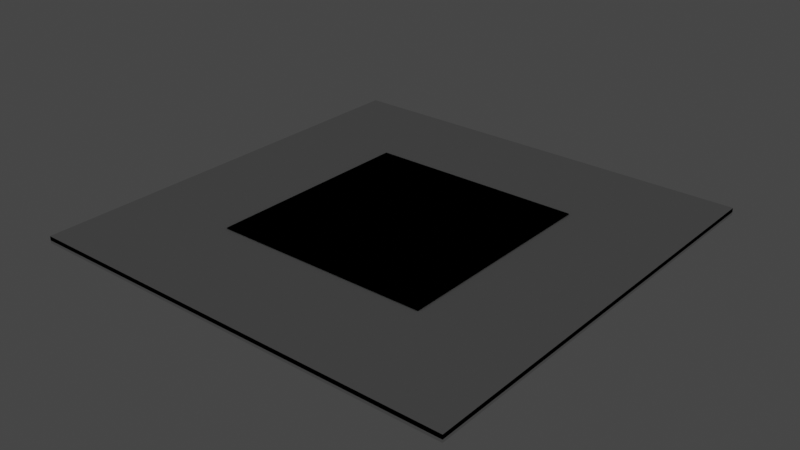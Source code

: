 # Source: Ceiling.blend  (saved by Blender 2.82.7; exported with 4.5.12 LTS)
import bpy
from mathutils import Matrix  # noqa: F401  (used for matrix-valued properties, if any)

bpy.ops.wm.read_factory_settings(use_empty=True)
scene = bpy.context.scene
scene.name = 'Scene'

# ---- collections
col_collection = bpy.data.collections.new('Collection'); scene.collection.children.link(col_collection)
col_ceilingfull = bpy.data.collections.new('CeilingFull'); scene.collection.children.link(col_ceilingfull)
col_ceilingsingle = bpy.data.collections.new('CeilingSingle'); scene.collection.children.link(col_ceilingsingle)
col_ceilingsingleillum = bpy.data.collections.new('CeilingSingleIllum'); scene.collection.children.link(col_ceilingsingleillum)
col_ceilingillumfull = bpy.data.collections.new('CeilingIllumFull'); scene.collection.children.link(col_ceilingillumfull)

# ---- images (referenced by path relative to the original .blend; pixels are not part of the script)
import os
ASSET_DIR = os.environ.get("B2B_ASSET_DIR", "")  # directory of the original .blend (textures are referenced by path, not embedded)
HERE = os.path.dirname(os.path.abspath(__file__))  # packed textures are extracted next to this script under _unpacked/

def load_image(name, relpath, width, height, colorspace="sRGB"):
    """Load a texture the original file referenced (path relative to the .blend, or extracted next to this script)."""
    p = next((c for c in (os.path.join(HERE, relpath), os.path.join(ASSET_DIR, relpath)) if relpath and os.path.exists(c)), "")
    if p:
        img = bpy.data.images.load(p, check_existing=True)
        img.name = name
    else:  # same state as the original file: an image datablock whose file is absent (Cycles renders it pink)
        img = bpy.data.images.new(name, width, height)
        img.source = "FILE"
        img.filepath = "//" + (relpath or name)
    img.colorspace_settings.name = colorspace
    return img
img_ceilingemissivefull = load_image('CeilingEmissiveFull', 'CeilingEmissiveFull.png', 1024, 1024, 'sRGB')
img_ceilinggap = load_image('CeilingGap', 'CeilingGap.png', 1024, 1024, 'sRGB')
img_ceilingemissive = load_image('CeilingEmissive', 'CeilingEmissive.png', 1024, 1024, 'sRGB')

# ---- materials (node trees are filled in below, after node groups)
mat_ceilingillumfull = bpy.data.materials.new('CeilingIllumFull')
mat_ceilingillumfull.alpha_threshold = 0.0
mat_ceilingillumfull.line_color = (0.0, 0.0, 0.0, 1.0)
mat_ceilinggap = bpy.data.materials.new('CeilingGap')
mat_ceilingillum = bpy.data.materials.new('CeilingIllum')

# ---- node groups
ng_auto_smooth = bpy.data.node_groups.new('Auto Smooth', 'GeometryNodeTree')
_s = ng_auto_smooth.interface.new_socket(name='Geometry', in_out='OUTPUT', socket_type='NodeSocketGeometry')
_s = ng_auto_smooth.interface.new_socket(name='Geometry', in_out='INPUT', socket_type='NodeSocketGeometry')
_s = ng_auto_smooth.interface.new_socket(name='Angle', in_out='INPUT', socket_type='NodeSocketFloat')
_s.subtype = 'ANGLE'
_s.min_value = 0.0
_s.max_value = 3.142
ng_auto_smooth.is_modifier = True
_N = ng_auto_smooth.nodes; _L = ng_auto_smooth.links
n0 = _N.new('NodeGroupOutput'); n0.name = 'Group Output'; n0.location = (480, -100)
n1 = _N.new('NodeGroupInput'); n1.name = 'Group Input'; n1.location = (-420, -300)
n2 = _N.new('NodeGroupInput'); n2.name = 'Group Input.001'; n2.location = (-60, -100)
n3 = _N.new('GeometryNodeSetShadeSmooth'); n3.name = 'Set Shade Smooth'; n3.location = (120, -100)
n3.domain = 'EDGE'
n4 = _N.new('GeometryNodeSetShadeSmooth'); n4.name = 'Set Shade Smooth.001'; n4.location = (300, -100)
n5 = _N.new('GeometryNodeInputMeshEdgeAngle'); n5.name = 'Edge Angle'; n5.location = (-420, -220)
n6 = _N.new('GeometryNodeInputEdgeSmooth'); n6.name = 'Is Edge Smooth'; n6.location = (-60, -160)
n7 = _N.new('GeometryNodeInputShadeSmooth'); n7.name = 'Is Face Smooth'; n7.location = (-240, -340)
n8 = _N.new('FunctionNodeBooleanMath'); n8.name = 'Boolean Math'; n8.location = (-60, -220)
n9 = _N.new('FunctionNodeCompare'); n9.name = 'Compare'; n9.location = (-240, -180)
n9.operation = 'LESS_EQUAL'
_L.new(n5.outputs[0], n9.inputs[0])
_L.new(n4.outputs[0], n0.inputs[0])
_L.new(n1.outputs[1], n9.inputs[1])
_L.new(n9.outputs[0], n8.inputs[0])
_L.new(n7.outputs[0], n8.inputs[1])
_L.new(n2.outputs[0], n3.inputs[0])
_L.new(n6.outputs[0], n3.inputs[1])
_L.new(n3.outputs[0], n4.inputs[0])
_L.new(n8.outputs[0], n3.inputs[2])
n0.is_active_output = True

# ---- material node trees
mat_ceilingillumfull.use_nodes = True; mat_ceilingillumfull.node_tree.nodes.clear()
_N = mat_ceilingillumfull.node_tree.nodes; _L = mat_ceilingillumfull.node_tree.links
n0 = _N.new('ShaderNodeOutputMaterial'); n0.name = 'Material Output'; n0.location = (300, 300)
n1 = _N.new('ShaderNodeEmission'); n1.name = 'Emission'; n1.location = (10, 300)
n2 = _N.new('ShaderNodeTexImage'); n2.name = 'Image Texture'; n2.location = (-341, 290)
n2.image = img_ceilingemissivefull
_L.new(n1.outputs[0], n0.inputs[0])
n0.is_active_output = True
mat_ceilinggap.use_nodes = True; mat_ceilinggap.node_tree.nodes.clear()
_N = mat_ceilinggap.node_tree.nodes; _L = mat_ceilinggap.node_tree.links
n0 = _N.new('ShaderNodeOutputMaterial'); n0.name = 'Material Output'; n0.location = (300, 300)
n1 = _N.new('ShaderNodeBsdfPrincipled'); n1.name = 'Principled BSDF'; n1.location = (10, 300)
n1.distribution = 'GGX'
n1.subsurface_method = 'BURLEY'
n1.inputs[3].default_value = 1.45
n1.inputs[27].default_value = (0.0, 0.0, 0.0, 1.0)
n1.inputs[28].default_value = 1.0
n2 = _N.new('ShaderNodeTexImage'); n2.name = 'Image Texture'; n2.location = (-280, 280)
n2.image = img_ceilinggap
_L.new(n1.outputs[0], n0.inputs[0])
_L.new(n2.outputs[0], n1.inputs[0])
n0.is_active_output = True
mat_ceilingillum.use_nodes = True; mat_ceilingillum.node_tree.nodes.clear()
_N = mat_ceilingillum.node_tree.nodes; _L = mat_ceilingillum.node_tree.links
n0 = _N.new('ShaderNodeOutputMaterial'); n0.name = 'Material Output'; n0.location = (300, 300)
n1 = _N.new('ShaderNodeEmission'); n1.name = 'Emission'; n1.location = (10, 300)
n2 = _N.new('ShaderNodeTexImage'); n2.name = 'Image Texture'; n2.location = (-280, 280)
n2.image = img_ceilingemissive
_L.new(n1.outputs[0], n0.inputs[0])
n0.is_active_output = True

# ---- world
world_world = bpy.data.worlds.new('World'); scene.world = world_world
world_world.use_nodes = True; world_world.node_tree.nodes.clear()
_N = world_world.node_tree.nodes; _L = world_world.node_tree.links
n0 = _N.new('ShaderNodeOutputWorld'); n0.name = 'World Output'; n0.location = (300, 300)
n1 = _N.new('ShaderNodeBackground'); n1.name = 'Background'; n1.location = (10, 300)
n1.inputs[0].default_value = (0.05088, 0.05088, 0.05088, 1.0)
_L.new(n1.outputs[0], n0.inputs[0])
n0.is_active_output = True
world_world.color = (0.05088, 0.05088, 0.05088)
world_world.use_sun_shadow = False
world_world.sun_shadow_jitter_overblur = 0.0

# ---- lights
light_area = bpy.data.lights.new('Area', 'SUN')
light_area.transmission_factor = 0.0
light_area.energy = 1.0
light_area.shadow_soft_size = 1.0

# ---- meshes
me_cube = bpy.data.meshes.new('Cube')
me_cube.from_pydata([(-1.0, 0.0, 0.0), (0.0, -1.0, 0.0), (1.0, 0.0, 0.0), (0.0, 1.0, 0.0), (1.0, 1.0, 0.0), (-1.0, 1.0, 0.0), (1.0, -1.0, 0.0), (-1.0, -1.0, 0.0), (0.0, 0.0, 0.0), (0.01757, -0.9824, 0.0), (0.9824, -0.9824, 0.0), (0.9824, -0.01757, 0.0), (0.01757, -0.01757, 0.0), (-0.9824, -0.9824, 0.0), (-0.01757, -0.9824, 0.0), (-0.01757, -0.01757, 0.0), (-0.9824, -0.01757, 0.0), (-0.9824, 0.01757, 0.0), (-0.01757, 0.01757, 0.0), (-0.01757, 0.9824, 0.0), (-0.9824, 0.9824, 0.0), (0.01757, 0.01757, 0.0), (0.9824, 0.01757, 0.0), (0.9824, 0.9824, 0.0), (0.01757, 0.9824, 0.0), (-0.9824, 0.9824, -0.01219), (-0.9824, 0.01757, -0.01219), (-0.9824, -0.9824, -0.01219), (-0.01757, -0.9824, -0.01219), (0.9824, -0.9824, -0.01219), (0.9824, -0.01757, -0.01219), (0.9824, 0.9824, -0.01219), (0.01757, 0.9824, -0.01219), (-0.01757, 0.9824, -0.01219), (0.9824, 0.01757, -0.01219), (0.01757, -0.9824, -0.01219), (-0.9824, -0.01757, -0.01219), (0.01757, -0.01757, -0.01219), (-0.01757, -0.01757, -0.01219), (-0.01757, 0.01757, -0.01219), (0.01757, 0.01757, -0.01219), (-1.0, 0.0, 0.019), (0.0, -1.0, 0.019), (1.0, 0.0, 0.019), (0.0, 1.0, 0.019), (1.0, 1.0, 0.019), (-1.0, 1.0, 0.019), (1.0, -1.0, 0.019), (-1.0, -1.0, 0.019), (0.0, 0.0, 0.019)], [], [(12, 37, 35, 9), (20, 25, 26, 17), (16, 36, 27, 13), (9, 35, 29, 10), (1, 9, 10, 6), (6, 10, 11, 2), (2, 11, 12, 8), (8, 12, 9, 1), (7, 13, 14, 1), (1, 14, 15, 8), (8, 15, 16, 0), (0, 16, 13, 7), (0, 17, 18, 8), (8, 18, 19, 3), (3, 19, 20, 5), (5, 20, 17, 0), (8, 21, 22, 2), (2, 22, 23, 4), (4, 23, 24, 3), (3, 24, 21, 8), (35, 37, 30, 29), (27, 36, 38, 28), (26, 25, 33, 39), (40, 32, 31, 34), (13, 27, 28, 14), (14, 28, 38, 15), (11, 30, 37, 12), (17, 26, 39, 18), (10, 29, 30, 11), (15, 38, 36, 16), (21, 40, 34, 22), (18, 39, 33, 19), (23, 31, 32, 24), (24, 32, 40, 21), (19, 33, 25, 20), (22, 34, 31, 23), (0, 41, 46, 5), (5, 46, 44, 3), (1, 42, 48, 7), (3, 44, 45, 4), (4, 45, 43, 2), (7, 48, 41, 0), (6, 47, 42, 1), (2, 43, 47, 6), (49, 43, 45, 44), (41, 49, 44, 46), (42, 47, 43, 49), (48, 42, 49, 41)])
me_cube.polygons.foreach_set('material_index', [0, 0, 0, 0, 1, 1, 1, 1, 1, 1, 1, 1, 1, 1, 1, 1, 1, 1, 1, 1, 0, 0, 0, 0, 0, 0, 0, 0, 0, 0, 0, 0, 0, 0, 0, 0, 1, 1, 1, 1, 1, 1, 1, 1, 1, 1, 1, 1])
_uv = me_cube.uv_layers.new(name='UVMap')
_uv.uv.foreach_set('vector', [0.2037, 0.804, 0.2037, 0.7893, 0.553, 0.7893, 0.553, 0.804, 0.9756, 0.3783, 0.9903, 0.3783, 0.9903, 0.7276, 0.9756, 0.7276, 0.6938, 0.3911, 0.7085, 0.3911, 0.7085, 0.7405, 0.6938, 0.7405, 0.2037, 0.702, 0.2037, 0.6873, 0.553, 0.6873, 0.553, 0.702, 0.5722, 0.009658, 0.569, 0.01284, 0.3943, 0.01284, 0.3911, 0.009658, 0.3911, 0.009658, 0.3943, 0.01284, 0.3943, 0.1876, 0.3911, 0.1907, 0.3911, 0.1907, 0.3943, 0.1876, 0.569, 0.1876, 0.5722, 0.1907, 0.5722, 0.1907, 0.569, 0.1876, 0.569, 0.01284, 0.5722, 0.009658, 0.7533, 0.009658, 0.7501, 0.01284, 0.5754, 0.01284, 0.5722, 0.009658, 0.5722, 0.009658, 0.5754, 0.01284, 0.5754, 0.1876, 0.5722, 0.1907, 0.5722, 0.1907, 0.5754, 0.1876, 0.7501, 0.1876, 0.7533, 0.1907, 0.7533, 0.1907, 0.7501, 0.1876, 0.7501, 0.01284, 0.7533, 0.009658, 0.7533, 0.1907, 0.7501, 0.1939, 0.5754, 0.1939, 0.5722, 0.1907, 0.5722, 0.1907, 0.5754, 0.1939, 0.5754, 0.3686, 0.5722, 0.3718, 0.5722, 0.3718, 0.5754, 0.3686, 0.7501, 0.3686, 0.7533, 0.3718, 0.7533, 0.3718, 0.7501, 0.3686, 0.7501, 0.1939, 0.7533, 0.1907, 0.5722, 0.1907, 0.569, 0.1939, 0.3943, 0.1939, 0.3911, 0.1907, 0.3911, 0.1907, 0.3943, 0.1939, 0.3943, 0.3686, 0.3911, 0.3718, 0.3911, 0.3718, 0.3943, 0.3686, 0.569, 0.3686, 0.5722, 0.3718, 0.5722, 0.3718, 0.569, 0.3686, 0.569, 0.1939, 0.5722, 0.1907, 0.009658, 0.7599, 0.009658, 0.5852, 0.1844, 0.5852, 0.1844, 0.7599, 0.2037, 0.5659, 0.2037, 0.3911, 0.3784, 0.3911, 0.3784, 0.5659, 0.1844, 0.5659, 0.009658, 0.5659, 0.009658, 0.3911, 0.1844, 0.3911, 0.5725, 0.5659, 0.3977, 0.5659, 0.3977, 0.3911, 0.5725, 0.3911, 0.553, 0.7553, 0.553, 0.77, 0.2037, 0.77, 0.2037, 0.7553, 0.6258, 0.3911, 0.6405, 0.3911, 0.6405, 0.7405, 0.6258, 0.7405, 0.9416, 0.009658, 0.9563, 0.009658, 0.9563, 0.359, 0.9416, 0.359, 0.553, 0.6532, 0.553, 0.6679, 0.2037, 0.6679, 0.2037, 0.6532, 0.6065, 0.7405, 0.5918, 0.7405, 0.5918, 0.3911, 0.6065, 0.3911, 0.7279, 0.3911, 0.7426, 0.3911, 0.7426, 0.7405, 0.7279, 0.7405, 0.2037, 0.5999, 0.2037, 0.5852, 0.553, 0.5852, 0.553, 0.5999, 0.6598, 0.3911, 0.6745, 0.3911, 0.6745, 0.7405, 0.6598, 0.7405, 0.553, 0.6192, 0.553, 0.6339, 0.2037, 0.6339, 0.2037, 0.6192, 0.9756, 0.009658, 0.9903, 0.009658, 0.9903, 0.359, 0.9756, 0.359, 0.9416, 0.3783, 0.9563, 0.3783, 0.9563, 0.7276, 0.9416, 0.7276, 0.2037, 0.736, 0.2037, 0.7213, 0.553, 0.7213, 0.553, 0.736, 0.7956, 0.3717, 0.7726, 0.3717, 0.7726, 0.009658, 0.7956, 0.009658, 0.8571, 0.009658, 0.8801, 0.009658, 0.8801, 0.3717, 0.8571, 0.3717, 0.8994, 0.3717, 0.9223, 0.3717, 0.9223, 0.7337, 0.8994, 0.7337, 0.8571, 0.3717, 0.8801, 0.3717, 0.8801, 0.7337, 0.8571, 0.7337, 0.8149, 0.009658, 0.8378, 0.009658, 0.8378, 0.3717, 0.8149, 0.3717, 0.7956, 0.7337, 0.7726, 0.7337, 0.7726, 0.3717, 0.7956, 0.3717, 0.8994, 0.009658, 0.9223, 0.009658, 0.9223, 0.3717, 0.8994, 0.3717, 0.8149, 0.3717, 0.8378, 0.3717, 0.8378, 0.7337, 0.8149, 0.7337, 0.1907, 0.1907, 0.1907, 0.3718, 0.009658, 0.3718, 0.009658, 0.1907, 0.1907, 0.009658, 0.1907, 0.1907, 0.009658, 0.1907, 0.009658, 0.009658, 0.3718, 0.1907, 0.3718, 0.3718, 0.1907, 0.3718, 0.1907, 0.1907, 0.3718, 0.009658, 0.3718, 0.1907, 0.1907, 0.1907, 0.1907, 0.009658])
me_cube.materials.append(mat_ceilingillumfull)
me_cube.materials.append(mat_ceilinggap)
me_cube.use_remesh_preserve_volume = False
me_cube.use_remesh_preserve_attributes = False
me_cube.use_mirror_vertex_groups = False
me_cube.update()
me_cube_005 = bpy.data.meshes.new('Cube.005')
me_cube_005.from_pydata([(-1.0, -1.0, -0.6284), (-1.0, -1.0, 1.0), (-1.0, 1.0, -0.6284), (-1.0, 1.0, 1.0), (1.0, -1.0, -0.6284), (1.0, -1.0, 1.0), (1.0, 1.0, -0.6284), (1.0, 1.0, 1.0)], [], [(0, 1, 3, 2), (2, 3, 7, 6), (6, 7, 5, 4), (4, 5, 1, 0), (2, 6, 4, 0), (7, 3, 1, 5)])
_uv = me_cube_005.uv_layers.new(name='UVMap')
_uv.uv.foreach_set('vector', [0.375, 0.0, 0.625, 0.0, 0.625, 0.25, 0.375, 0.25, 0.375, 0.25, 0.625, 0.25, 0.625, 0.5, 0.375, 0.5, 0.375, 0.5, 0.625, 0.5, 0.625, 0.75, 0.375, 0.75, 0.375, 0.75, 0.625, 0.75, 0.625, 1.0, 0.375, 1.0, 0.125, 0.5, 0.375, 0.5, 0.375, 0.75, 0.125, 0.75, 0.625, 0.5, 0.875, 0.5, 0.875, 0.75, 0.625, 0.75])
me_cube_005.use_remesh_fix_poles = True
me_cube_005.use_remesh_preserve_attributes = False
me_cube_005.use_mirror_vertex_groups = False
me_cube_005.update()
me_cube_004 = bpy.data.meshes.new('Cube.004')
me_cube_004.from_pydata([(-0.5, 0.5, -0.003986), (0.5, -0.5, -0.003986), (-0.5, -0.5, -0.003986), (0.5, 0.5, -0.003986), (-0.4824, -0.4824, -0.003986), (0.4824, -0.4824, -0.003986), (0.4824, 0.4824, -0.003986), (-0.4824, 0.4824, -0.003986), (-0.4824, -0.4824, -0.01617), (0.4824, -0.4824, -0.01617), (-0.4824, 0.4824, -0.01617), (0.4824, 0.4824, -0.01617), (-0.5, 0.5, 0.02414), (0.5, -0.5, 0.02414), (-0.5, -0.5, 0.02414), (0.5, 0.5, 0.02414)], [], [(7, 10, 8, 4), (2, 4, 5, 1), (1, 5, 6, 3), (3, 6, 7, 0), (0, 7, 4, 2), (4, 8, 9, 5), (5, 9, 11, 6), (6, 11, 10, 7), (8, 10, 11, 9), (0, 12, 15, 3), (2, 14, 12, 0), (3, 15, 13, 1), (1, 13, 14, 2), (15, 12, 14, 13)])
me_cube_004.polygons.foreach_set('material_index', [1, 0, 0, 0, 0, 1, 1, 1, 1, 0, 0, 0, 0, 0])
_uv = me_cube_004.uv_layers.new(name='UVMap')
_uv.uv.foreach_set('vector', [0.7299, 0.4899, 0.7424, 0.4899, 0.7424, 0.9589, 0.7299, 0.9589, 0.4931, 0.006946, 0.4845, 0.01549, 0.01549, 0.01549, 0.006946, 0.006946, 0.006946, 0.006946, 0.01549, 0.01549, 0.01549, 0.4845, 0.006946, 0.4931, 0.006946, 0.4931, 0.01549, 0.4845, 0.4845, 0.4845, 0.4931, 0.4931, 0.4931, 0.4931, 0.4845, 0.4845, 0.4845, 0.01549, 0.4931, 0.006946, 0.7036, 0.4899, 0.7161, 0.4899, 0.7161, 0.9589, 0.7036, 0.9589, 0.7687, 0.9589, 0.7563, 0.9589, 0.7563, 0.4899, 0.7687, 0.4899, 0.6897, 0.9589, 0.6773, 0.9589, 0.6773, 0.4899, 0.6897, 0.4899, 0.5069, 0.476, 0.5069, 0.006946, 0.976, 0.006946, 0.976, 0.476, 0.5495, 0.4899, 0.5782, 0.4899, 0.5782, 0.976, 0.5495, 0.976, 0.6634, 0.976, 0.6347, 0.976, 0.6347, 0.4899, 0.6634, 0.4899, 0.5921, 0.4899, 0.6208, 0.4899, 0.6208, 0.976, 0.5921, 0.976, 0.5356, 0.976, 0.5069, 0.976, 0.5069, 0.4899, 0.5356, 0.4899, 0.006946, 0.5069, 0.4931, 0.5069, 0.4931, 0.9931, 0.006947, 0.9931])
me_cube_004.materials.append(mat_ceilinggap)
me_cube_004.materials.append(mat_ceilingillumfull)
me_cube_004.use_remesh_preserve_volume = False
me_cube_004.use_remesh_preserve_attributes = False
me_cube_004.use_mirror_vertex_groups = False
me_cube_004.update()
me_cube_006 = bpy.data.meshes.new('Cube.006')
me_cube_006.from_pydata([(-1.0, -1.0, -0.338), (-1.0, -1.0, 0.5064), (-1.0, 1.0, -0.338), (-1.0, 1.0, 0.5064), (1.0, -1.0, -0.338), (1.0, -1.0, 0.5064), (1.0, 1.0, -0.338), (1.0, 1.0, 0.5064)], [], [(0, 1, 3, 2), (2, 3, 7, 6), (6, 7, 5, 4), (4, 5, 1, 0), (2, 6, 4, 0), (7, 3, 1, 5)])
_uv = me_cube_006.uv_layers.new(name='UVMap')
_uv.uv.foreach_set('vector', [0.375, 0.0, 0.625, 0.0, 0.625, 0.25, 0.375, 0.25, 0.375, 0.25, 0.625, 0.25, 0.625, 0.5, 0.375, 0.5, 0.375, 0.5, 0.625, 0.5, 0.625, 0.75, 0.375, 0.75, 0.375, 0.75, 0.625, 0.75, 0.625, 1.0, 0.375, 1.0, 0.125, 0.5, 0.375, 0.5, 0.375, 0.75, 0.125, 0.75, 0.625, 0.5, 0.875, 0.5, 0.875, 0.75, 0.625, 0.75])
me_cube_006.use_remesh_fix_poles = True
me_cube_006.use_remesh_preserve_attributes = False
me_cube_006.use_mirror_vertex_groups = False
me_cube_006.update()
me_cube_001 = bpy.data.meshes.new('Cube.001')
me_cube_001.from_pydata([(-0.5, 0.5, -0.003986), (0.5, -0.5, -0.003986), (-0.5, -0.5, -0.003986), (0.5, 0.5, -0.003986), (-0.4824, -0.4824, -0.003986), (0.4824, -0.4824, -0.003986), (0.4824, 0.4824, -0.003986), (-0.4824, 0.4824, -0.003986), (-0.4708, -0.4708, -0.01617), (0.4708, -0.4708, -0.01617), (-0.4708, 0.4708, -0.01617), (0.4708, 0.4708, -0.01617), (-0.5, 0.5, 0.02414), (0.5, -0.5, 0.02414), (-0.5, -0.5, 0.02414), (0.5, 0.5, 0.02414), (-0.4824, -0.4824, -0.01617), (0.4824, -0.4824, -0.01617), (-0.4824, 0.4824, -0.01617), (0.4824, 0.4824, -0.01617)], [], [(7, 18, 16, 4), (2, 4, 5, 1), (1, 5, 6, 3), (3, 6, 7, 0), (0, 7, 4, 2), (4, 16, 17, 5), (5, 17, 19, 6), (6, 19, 18, 7), (8, 10, 11, 9), (0, 12, 15, 3), (2, 14, 12, 0), (3, 15, 13, 1), (1, 13, 14, 2), (15, 12, 14, 13), (8, 9, 17, 16), (10, 8, 16, 18), (9, 11, 19, 17), (11, 10, 18, 19)])
me_cube_001.polygons.foreach_set('material_index', [0, 0, 0, 0, 0, 0, 0, 0, 1, 0, 0, 0, 0, 0, 0, 0, 0, 0])
_uv = me_cube_001.uv_layers.new(name='UVMap')
_uv.uv.foreach_set('vector', [0.855, 0.943, 0.8334, 0.943, 0.8334, 0.5612, 0.855, 0.5612, 0.4858, 0.4858, 0.4776, 0.4776, 0.4776, 0.02244, 0.4858, 0.01415, 0.4858, 0.01415, 0.4776, 0.02244, 0.02244, 0.02244, 0.01415, 0.01415, 0.01415, 0.01415, 0.02244, 0.02244, 0.02244, 0.4776, 0.01415, 0.4858, 0.01415, 0.4858, 0.02244, 0.4776, 0.4776, 0.4776, 0.4858, 0.4858, 0.8924, 0.5612, 0.914, 0.5612, 0.914, 0.943, 0.8924, 0.943, 0.8845, 0.943, 0.8629, 0.943, 0.8629, 0.5612, 0.8845, 0.5612, 0.8038, 0.5612, 0.8255, 0.5612, 0.8255, 0.943, 0.8038, 0.943, 0.9633, 0.4633, 0.5192, 0.4633, 0.5192, 0.01915, 0.9633, 0.01915, 0.5726, 0.5612, 0.6225, 0.5612, 0.6225, 0.9569, 0.5726, 0.9569, 0.7959, 0.9569, 0.746, 0.9569, 0.746, 0.5612, 0.7959, 0.5612, 0.6304, 0.5612, 0.6803, 0.5612, 0.6803, 0.9569, 0.6304, 0.9569, 0.7381, 0.9569, 0.6882, 0.9569, 0.6882, 0.5612, 0.7381, 0.5612, 0.4858, 0.5142, 0.4858, 0.9858, 0.01415, 0.9858, 0.01415, 0.5142, 0.9633, 0.4633, 0.9633, 0.01915, 0.9688, 0.01365, 0.9688, 0.4688, 0.5192, 0.4633, 0.9633, 0.4633, 0.9688, 0.4688, 0.5137, 0.4688, 0.9633, 0.01915, 0.5192, 0.01915, 0.5137, 0.01365, 0.9688, 0.01365, 0.5192, 0.01915, 0.5192, 0.4633, 0.5137, 0.4688, 0.5137, 0.01365])
me_cube_001.materials.append(mat_ceilinggap)
me_cube_001.materials.append(mat_ceilingillum)
me_cube_001.use_remesh_preserve_volume = False
me_cube_001.use_remesh_preserve_attributes = False
me_cube_001.use_mirror_vertex_groups = False
me_cube_001.update()
me_cube_007 = bpy.data.meshes.new('Cube.007')
me_cube_007.from_pydata([(-1.0, -1.0, -0.338), (-1.0, -1.0, 0.5064), (-1.0, 1.0, -0.338), (-1.0, 1.0, 0.5064), (1.0, -1.0, -0.338), (1.0, -1.0, 0.5064), (1.0, 1.0, -0.338), (1.0, 1.0, 0.5064)], [], [(0, 1, 3, 2), (2, 3, 7, 6), (6, 7, 5, 4), (4, 5, 1, 0), (2, 6, 4, 0), (7, 3, 1, 5)])
_uv = me_cube_007.uv_layers.new(name='UVMap')
_uv.uv.foreach_set('vector', [0.375, 0.0, 0.625, 0.0, 0.625, 0.25, 0.375, 0.25, 0.375, 0.25, 0.625, 0.25, 0.625, 0.5, 0.375, 0.5, 0.375, 0.5, 0.625, 0.5, 0.625, 0.75, 0.375, 0.75, 0.375, 0.75, 0.625, 0.75, 0.625, 1.0, 0.375, 1.0, 0.125, 0.5, 0.375, 0.5, 0.375, 0.75, 0.125, 0.75, 0.625, 0.5, 0.875, 0.5, 0.875, 0.75, 0.625, 0.75])
me_cube_007.use_remesh_fix_poles = True
me_cube_007.use_remesh_preserve_attributes = False
me_cube_007.use_mirror_vertex_groups = False
me_cube_007.update()
me_cube_002 = bpy.data.meshes.new('Cube.002')
me_cube_002.from_pydata([(-1.0, 0.0, 0.0), (0.0, -1.0, 0.0), (1.0, 0.0, 0.0), (0.0, 1.0, 0.0), (1.0, 1.0, 0.0), (-1.0, 1.0, 0.0), (1.0, -1.0, 0.0), (-1.0, -1.0, 0.0), (0.0, 0.0, 0.0), (0.01757, -0.9824, 0.0), (0.9824, -0.9824, 0.0), (0.9824, -0.01757, 0.0), (0.01757, -0.01757, 0.0), (-0.9824, -0.9824, 0.0), (-0.01757, -0.9824, 0.0), (-0.01757, -0.01757, 0.0), (-0.9824, -0.01757, 0.0), (-0.9824, 0.01757, 0.0), (-0.01757, 0.01757, 0.0), (-0.01757, 0.9824, 0.0), (-0.9824, 0.9824, 0.0), (0.01757, 0.01757, 0.0), (0.9824, 0.01757, 0.0), (0.9824, 0.9824, 0.0), (0.01757, 0.9824, 0.0), (-0.9716, 0.9716, -0.01219), (-0.9716, 0.02841, -0.01219), (-0.9716, -0.9716, -0.01219), (-0.02841, -0.9716, -0.01219), (0.9716, -0.9716, -0.01219), (0.9716, -0.02841, -0.01219), (0.9716, 0.9716, -0.01219), (0.02841, 0.9716, -0.01219), (-0.02841, 0.9716, -0.01219), (0.9716, 0.02841, -0.01219), (0.02841, -0.9716, -0.01219), (-0.9716, -0.02841, -0.01219), (0.02841, -0.02841, -0.01219), (-0.02841, -0.02841, -0.01219), (-0.02841, 0.02841, -0.01219), (0.02841, 0.02841, -0.01219), (-1.0, 0.0, 0.019), (0.0, -1.0, 0.019), (1.0, 0.0, 0.019), (0.0, 1.0, 0.019), (1.0, 1.0, 0.019), (-1.0, 1.0, 0.019), (1.0, -1.0, 0.019), (-1.0, -1.0, 0.019), (0.0, 0.0, 0.019), (-0.9824, 0.9824, -0.01219), (-0.9824, 0.01757, -0.01219), (-0.9824, -0.9824, -0.01219), (-0.01757, -0.9824, -0.01219), (0.9824, -0.9824, -0.01219), (0.9824, -0.01757, -0.01219), (0.9824, 0.9824, -0.01219), (0.01757, 0.9824, -0.01219), (-0.01757, 0.9824, -0.01219), (0.9824, 0.01757, -0.01219), (0.01757, -0.9824, -0.01219), (-0.9824, -0.01757, -0.01219), (0.01757, -0.01757, -0.01219), (-0.01757, -0.01757, -0.01219), (-0.01757, 0.01757, -0.01219), (0.01757, 0.01757, -0.01219)], [], [(12, 62, 60, 9), (20, 50, 51, 17), (16, 61, 52, 13), (9, 60, 54, 10), (1, 9, 10, 6), (6, 10, 11, 2), (2, 11, 12, 8), (8, 12, 9, 1), (7, 13, 14, 1), (1, 14, 15, 8), (8, 15, 16, 0), (0, 16, 13, 7), (0, 17, 18, 8), (8, 18, 19, 3), (3, 19, 20, 5), (5, 20, 17, 0), (8, 21, 22, 2), (2, 22, 23, 4), (4, 23, 24, 3), (3, 24, 21, 8), (35, 37, 30, 29), (27, 36, 38, 28), (26, 25, 33, 39), (40, 32, 31, 34), (13, 52, 53, 14), (14, 53, 63, 15), (11, 55, 62, 12), (17, 51, 64, 18), (10, 54, 55, 11), (15, 63, 61, 16), (21, 65, 59, 22), (18, 64, 58, 19), (23, 56, 57, 24), (24, 57, 65, 21), (19, 58, 50, 20), (22, 59, 56, 23), (0, 41, 46, 5), (5, 46, 44, 3), (1, 42, 48, 7), (3, 44, 45, 4), (4, 45, 43, 2), (7, 48, 41, 0), (6, 47, 42, 1), (2, 43, 47, 6), (49, 43, 45, 44), (41, 49, 44, 46), (42, 47, 43, 49), (48, 42, 49, 41), (25, 26, 51, 50), (27, 28, 53, 52), (29, 30, 55, 54), (31, 32, 57, 56), (33, 25, 50, 58), (34, 31, 56, 59), (35, 29, 54, 60), (36, 27, 52, 61), (37, 35, 60, 62), (30, 37, 62, 55), (28, 38, 63, 53), (38, 36, 61, 63), (26, 39, 64, 51), (39, 33, 58, 64), (40, 34, 59, 65), (32, 40, 65, 57)])
me_cube_002.polygons.foreach_set('material_index', [1, 1, 1, 1, 1, 1, 1, 1, 1, 1, 1, 1, 1, 1, 1, 1, 1, 1, 1, 1, 0, 0, 0, 0, 1, 1, 1, 1, 1, 1, 1, 1, 1, 1, 1, 1, 1, 1, 1, 1, 1, 1, 1, 1, 1, 1, 1, 1, 1, 1, 1, 1, 1, 1, 1, 1, 1, 1, 1, 1, 1, 1, 1, 1])
_uv = me_cube_002.uv_layers.new(name='UVMap')
_uv.uv.foreach_set('vector', [0.6036, 0.9807, 0.6036, 0.966, 0.953, 0.966, 0.953, 0.9807, 0.9756, 0.3783, 0.9903, 0.3783, 0.9903, 0.7276, 0.9756, 0.7276, 0.6938, 0.3911, 0.7085, 0.3911, 0.7085, 0.7405, 0.6938, 0.7405, 0.6036, 0.8787, 0.6036, 0.864, 0.953, 0.864, 0.953, 0.8787, 0.5722, 0.009658, 0.569, 0.01284, 0.3943, 0.01284, 0.3911, 0.009658, 0.3911, 0.009658, 0.3943, 0.01284, 0.3943, 0.1876, 0.3911, 0.1907, 0.3911, 0.1907, 0.3943, 0.1876, 0.569, 0.1876, 0.5722, 0.1907, 0.5722, 0.1907, 0.569, 0.1876, 0.569, 0.01284, 0.5722, 0.009658, 0.7533, 0.009658, 0.7501, 0.01284, 0.5754, 0.01284, 0.5722, 0.009658, 0.5722, 0.009658, 0.5754, 0.01284, 0.5754, 0.1876, 0.5722, 0.1907, 0.5722, 0.1907, 0.5754, 0.1876, 0.7501, 0.1876, 0.7533, 0.1907, 0.7533, 0.1907, 0.7501, 0.1876, 0.7501, 0.01284, 0.7533, 0.009658, 0.7533, 0.1907, 0.7501, 0.1939, 0.5754, 0.1939, 0.5722, 0.1907, 0.5722, 0.1907, 0.5754, 0.1939, 0.5754, 0.3686, 0.5722, 0.3718, 0.5722, 0.3718, 0.5754, 0.3686, 0.7501, 0.3686, 0.7533, 0.3718, 0.7533, 0.3718, 0.7501, 0.3686, 0.7501, 0.1939, 0.7533, 0.1907, 0.5722, 0.1907, 0.569, 0.1939, 0.3943, 0.1939, 0.3911, 0.1907, 0.3911, 0.1907, 0.3943, 0.1939, 0.3943, 0.3686, 0.3911, 0.3718, 0.3911, 0.3718, 0.3943, 0.3686, 0.569, 0.3686, 0.5722, 0.3718, 0.5722, 0.3718, 0.569, 0.3686, 0.569, 0.1939, 0.5722, 0.1907, 0.5567, 0.6933, 0.5567, 0.9317, 0.3183, 0.9317, 0.3183, 0.6933, 0.5567, 0.4433, 0.5567, 0.6817, 0.3183, 0.6817, 0.3183, 0.4433, 0.3067, 0.6933, 0.3067, 0.9317, 0.06829, 0.9317, 0.06829, 0.6933, 0.06829, 0.4433, 0.3067, 0.4433, 0.3067, 0.6817, 0.06829, 0.6817, 0.953, 0.932, 0.953, 0.9467, 0.6036, 0.9467, 0.6036, 0.932, 0.6258, 0.3911, 0.6405, 0.3911, 0.6405, 0.7405, 0.6258, 0.7405, 0.9416, 0.009658, 0.9563, 0.009658, 0.9563, 0.359, 0.9416, 0.359, 0.953, 0.83, 0.953, 0.8447, 0.6036, 0.8447, 0.6036, 0.83, 0.6065, 0.7405, 0.5918, 0.7405, 0.5918, 0.3911, 0.6065, 0.3911, 0.7279, 0.3911, 0.7426, 0.3911, 0.7426, 0.7405, 0.7279, 0.7405, 0.6036, 0.7766, 0.6036, 0.7619, 0.953, 0.7619, 0.953, 0.7766, 0.6598, 0.3911, 0.6745, 0.3911, 0.6745, 0.7405, 0.6598, 0.7405, 0.953, 0.7959, 0.953, 0.8106, 0.6036, 0.8106, 0.6036, 0.7959, 0.9756, 0.009658, 0.9903, 0.009658, 0.9903, 0.359, 0.9756, 0.359, 0.9416, 0.3783, 0.9563, 0.3783, 0.9563, 0.7276, 0.9416, 0.7276, 0.6036, 0.9127, 0.6036, 0.898, 0.953, 0.898, 0.953, 0.9127, 0.7956, 0.3717, 0.7726, 0.3717, 0.7726, 0.009658, 0.7956, 0.009658, 0.8571, 0.009658, 0.8801, 0.009658, 0.8801, 0.3717, 0.8571, 0.3717, 0.8994, 0.3717, 0.9223, 0.3717, 0.9223, 0.7337, 0.8994, 0.7337, 0.8571, 0.3717, 0.8801, 0.3717, 0.8801, 0.7337, 0.8571, 0.7337, 0.8149, 0.009658, 0.8378, 0.009658, 0.8378, 0.3717, 0.8149, 0.3717, 0.7956, 0.7337, 0.7726, 0.7337, 0.7726, 0.3717, 0.7956, 0.3717, 0.8994, 0.009658, 0.9223, 0.009658, 0.9223, 0.3717, 0.8994, 0.3717, 0.8149, 0.3717, 0.8378, 0.3717, 0.8378, 0.7337, 0.8149, 0.7337, 0.1907, 0.1907, 0.1907, 0.3718, 0.009658, 0.3718, 0.009658, 0.1907, 0.1907, 0.009658, 0.1907, 0.1907, 0.009658, 0.1907, 0.009658, 0.009658, 0.3718, 0.1907, 0.3718, 0.3718, 0.1907, 0.3718, 0.1907, 0.1907, 0.3718, 0.009658, 0.3718, 0.1907, 0.1907, 0.1907, 0.1907, 0.009658, 0.3067, 0.9317, 0.3067, 0.6933, 0.3094, 0.6906, 0.3094, 0.9344, 0.5567, 0.4433, 0.3183, 0.4433, 0.3156, 0.4406, 0.5594, 0.4406, 0.3183, 0.6933, 0.3183, 0.9317, 0.3156, 0.9344, 0.3156, 0.6906, 0.3067, 0.6817, 0.3067, 0.4433, 0.3094, 0.4406, 0.3094, 0.6844, 0.06829, 0.9317, 0.3067, 0.9317, 0.3094, 0.9344, 0.06555, 0.9344, 0.06829, 0.6817, 0.3067, 0.6817, 0.3094, 0.6844, 0.06555, 0.6844, 0.5567, 0.6933, 0.3183, 0.6933, 0.3156, 0.6906, 0.5594, 0.6906, 0.5567, 0.6817, 0.5567, 0.4433, 0.5594, 0.4406, 0.5594, 0.6844, 0.5567, 0.9317, 0.5567, 0.6933, 0.5594, 0.6906, 0.5594, 0.9344, 0.3183, 0.9317, 0.5567, 0.9317, 0.5594, 0.9344, 0.3156, 0.9344, 0.3183, 0.4433, 0.3183, 0.6817, 0.3156, 0.6844, 0.3156, 0.4406, 0.3183, 0.6817, 0.5567, 0.6817, 0.5594, 0.6844, 0.3156, 0.6844, 0.3067, 0.6933, 0.06829, 0.6933, 0.06555, 0.6906, 0.3094, 0.6906, 0.06829, 0.6933, 0.06829, 0.9317, 0.06555, 0.9344, 0.06555, 0.6906, 0.06829, 0.4433, 0.06829, 0.6817, 0.06555, 0.6844, 0.06555, 0.4406, 0.3067, 0.4433, 0.06829, 0.4433, 0.06555, 0.4406, 0.3094, 0.4406])
me_cube_002.materials.append(mat_ceilingillumfull)
me_cube_002.materials.append(mat_ceilinggap)
me_cube_002.use_remesh_preserve_volume = False
me_cube_002.use_remesh_preserve_attributes = False
me_cube_002.use_mirror_vertex_groups = False
me_cube_002.update()

# ---- objects
ob_area = bpy.data.objects.new('Area', light_area)
ob_ceilingfull = bpy.data.objects.new('CeilingFull', me_cube)
ob_ucx_ceilingfull = bpy.data.objects.new('UCX_CeilingFull', me_cube_005)
ob_ceilingsingle = bpy.data.objects.new('CeilingSingle', me_cube_004)
ob_ucx_ceilingsingle = bpy.data.objects.new('UCX_CeilingSingle', me_cube_006)
ob_ceilingsingleillum = bpy.data.objects.new('CeilingSingleIllum', me_cube_001)
ob_ucx_ceilingsingleilum = bpy.data.objects.new('UCX_CeilingSingleIlum', me_cube_007)
ob_ceilingillumfull = bpy.data.objects.new('CeilingIllumFull', me_cube_002)

# ---- transforms, parenting, visibility, modifiers, constraints
ob_area.location = (0.0, 0.0, -1.541)
ob_area.rotation_euler = (3.142, -0.0, 0.0)
ob_area.lineart.crease_threshold = 0.0
ob_ceilingfull.location = (0.0, 0.0, 0.0)
ob_ceilingfull.lock_rotations_4d = False
ob_ceilingfull.empty_display_type = 'ARROWS'
ob_ceilingfull.lineart.crease_threshold = 0.0
_m = ob_ceilingfull.modifiers.new('Auto Smooth', 'NODES')
_m.node_group = ng_auto_smooth
_gi = [s.identifier for s in ng_auto_smooth.interface.items_tree if s.item_type == 'SOCKET' and s.in_out == 'INPUT']
_m[_gi[1]] = 0.5236  # Angle
ob_ucx_ceilingfull.location = (0.0, 0.0, 0.0)
ob_ucx_ceilingfull.scale = (1.0, 1.0, 0.01987)
ob_ucx_ceilingfull.lineart.crease_threshold = 0.0
ob_ceilingsingle.location = (0.0, 0.0, 0.0)
ob_ceilingsingle.lock_rotations_4d = False
ob_ceilingsingle.empty_display_type = 'ARROWS'
ob_ceilingsingle.lineart.crease_threshold = 0.0
_m = ob_ceilingsingle.modifiers.new('Auto Smooth', 'NODES')
_m.node_group = ng_auto_smooth
_gi = [s.identifier for s in ng_auto_smooth.interface.items_tree if s.item_type == 'SOCKET' and s.in_out == 'INPUT']
_m[_gi[1]] = 0.5236  # Angle
ob_ucx_ceilingsingle.location = (0.0, 0.0, 0.0)
ob_ucx_ceilingsingle.scale = (0.5, 0.5, 0.05)
ob_ucx_ceilingsingle.lineart.crease_threshold = 0.0
ob_ceilingsingleillum.location = (0.0, 0.0, 0.0)
ob_ceilingsingleillum.lock_rotations_4d = False
ob_ceilingsingleillum.empty_display_type = 'ARROWS'
ob_ceilingsingleillum.lineart.crease_threshold = 0.0
_m = ob_ceilingsingleillum.modifiers.new('Auto Smooth', 'NODES')
_m.node_group = ng_auto_smooth
_gi = [s.identifier for s in ng_auto_smooth.interface.items_tree if s.item_type == 'SOCKET' and s.in_out == 'INPUT']
_m[_gi[1]] = 0.5236  # Angle
ob_ucx_ceilingsingleilum.location = (0.0, 0.0, 0.0)
ob_ucx_ceilingsingleilum.scale = (0.5, 0.5, 0.05)
ob_ucx_ceilingsingleilum.lineart.crease_threshold = 0.0
ob_ceilingillumfull.location = (0.0, 0.0, 0.0)
ob_ceilingillumfull.lock_rotations_4d = False
ob_ceilingillumfull.empty_display_type = 'ARROWS'
ob_ceilingillumfull.lineart.crease_threshold = 0.0
_m = ob_ceilingillumfull.modifiers.new('Auto Smooth', 'NODES')
_m.node_group = ng_auto_smooth
_gi = [s.identifier for s in ng_auto_smooth.interface.items_tree if s.item_type == 'SOCKET' and s.in_out == 'INPUT']
_m[_gi[1]] = 0.5236  # Angle

# ---- collection membership
col_collection.objects.link(ob_area)
col_ceilingfull.objects.link(ob_ceilingfull)
col_ceilingfull.objects.link(ob_ucx_ceilingfull)
col_ceilingsingle.objects.link(ob_ceilingsingle)
col_ceilingsingle.objects.link(ob_ucx_ceilingsingle)
col_ceilingsingleillum.objects.link(ob_ceilingsingleillum)
col_ceilingsingleillum.objects.link(ob_ucx_ceilingsingleilum)
col_ceilingillumfull.objects.link(ob_ceilingillumfull)
def _layer_coll(name, lc=None):
    lc = lc or bpy.context.view_layer.layer_collection
    for c in lc.children:
        if c.name == name: return c
        r = _layer_coll(name, c)
        if r: return r
_layer_coll('Collection').exclude = True

# ---- scene / render settings (as saved in the file)
scene.frame_start = 1; scene.frame_end = 250; scene.frame_set(1)
scene.render.engine = 'CYCLES'
scene.cycles.use_denoising = False
scene.cycles.samples = 128
scene.cycles.sampling_pattern = 'TABULATED_SOBOL'
scene.cycles.use_adaptive_sampling = False
scene.cycles.use_light_tree = False
scene.cycles.bake_type = 'EMIT'
scene.view_settings.view_transform = 'Filmic'
bpy.context.view_layer.update()

# ---- added for rendering (the .blend has no active camera): camera
cam_auto = bpy.data.cameras.new('AutoCamera')
cam_auto.lens = 50.0
cam_auto.sensor_width = 36.0
cam_auto.clip_end = 1000.0
ob_auto_camera = bpy.data.objects.new('AutoCamera', cam_auto)
scene.collection.objects.link(ob_auto_camera)
ob_auto_camera.location = (2.61722, -3.14067, 2.09799)
ob_auto_camera.rotation_euler = (1.09748, -7.21219e-08, 0.694738)
scene.camera = ob_auto_camera
bpy.context.view_layer.update()
